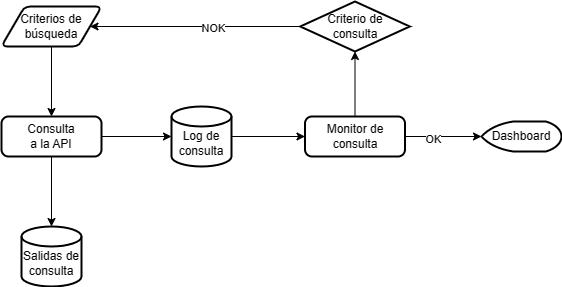

The diagram above was exported from draw.io. Its source (the exported page's mxGraphModel, read from the mxfile embedded in the PNG):
<mxGraphModel dx="1434" dy="756" grid="1" gridSize="10" guides="1" tooltips="1" connect="1" arrows="1" fold="1" page="1" pageScale="1" pageWidth="827" pageHeight="1169" math="0" shadow="0">
  <root>
    <mxCell id="WIyWlLk6GJQsqaUBKTNV-0" />
    <mxCell id="WIyWlLk6GJQsqaUBKTNV-1" parent="WIyWlLk6GJQsqaUBKTNV-0" />
    <mxCell id="CoM9IKFGORTJqKW8fFC9-2" style="edgeStyle=orthogonalEdgeStyle;rounded=0;orthogonalLoop=1;jettySize=auto;html=1;entryX=0.5;entryY=0;entryDx=0;entryDy=0;" parent="WIyWlLk6GJQsqaUBKTNV-1" source="CoM9IKFGORTJqKW8fFC9-0" target="CoM9IKFGORTJqKW8fFC9-1" edge="1">
      <mxGeometry relative="1" as="geometry" />
    </mxCell>
    <mxCell id="CoM9IKFGORTJqKW8fFC9-0" value="Criterios de búsqueda" style="shape=parallelogram;html=1;strokeWidth=2;perimeter=parallelogramPerimeter;whiteSpace=wrap;rounded=1;arcSize=12;size=0.23;" parent="WIyWlLk6GJQsqaUBKTNV-1" vertex="1">
      <mxGeometry x="110" y="80" width="100" height="40" as="geometry" />
    </mxCell>
    <mxCell id="CoM9IKFGORTJqKW8fFC9-4" style="edgeStyle=orthogonalEdgeStyle;rounded=0;orthogonalLoop=1;jettySize=auto;html=1;" parent="WIyWlLk6GJQsqaUBKTNV-1" source="CoM9IKFGORTJqKW8fFC9-1" target="CoM9IKFGORTJqKW8fFC9-3" edge="1">
      <mxGeometry relative="1" as="geometry" />
    </mxCell>
    <mxCell id="CoM9IKFGORTJqKW8fFC9-15" style="edgeStyle=orthogonalEdgeStyle;rounded=0;orthogonalLoop=1;jettySize=auto;html=1;entryX=0.5;entryY=0;entryDx=0;entryDy=0;entryPerimeter=0;" parent="WIyWlLk6GJQsqaUBKTNV-1" source="CoM9IKFGORTJqKW8fFC9-1" target="CoM9IKFGORTJqKW8fFC9-14" edge="1">
      <mxGeometry relative="1" as="geometry" />
    </mxCell>
    <mxCell id="CoM9IKFGORTJqKW8fFC9-1" value="Consulta&lt;br&gt;a la API" style="rounded=1;whiteSpace=wrap;html=1;absoluteArcSize=1;arcSize=14;strokeWidth=2;" parent="WIyWlLk6GJQsqaUBKTNV-1" vertex="1">
      <mxGeometry x="110" y="190" width="100" height="40" as="geometry" />
    </mxCell>
    <mxCell id="CoM9IKFGORTJqKW8fFC9-6" style="edgeStyle=orthogonalEdgeStyle;rounded=0;orthogonalLoop=1;jettySize=auto;html=1;entryX=0;entryY=0.5;entryDx=0;entryDy=0;" parent="WIyWlLk6GJQsqaUBKTNV-1" source="CoM9IKFGORTJqKW8fFC9-3" target="CoM9IKFGORTJqKW8fFC9-5" edge="1">
      <mxGeometry relative="1" as="geometry" />
    </mxCell>
    <mxCell id="CoM9IKFGORTJqKW8fFC9-3" value="&lt;br&gt;Log de consulta" style="strokeWidth=2;html=1;shape=mxgraph.flowchart.database;whiteSpace=wrap;" parent="WIyWlLk6GJQsqaUBKTNV-1" vertex="1">
      <mxGeometry x="280" y="180" width="60" height="60" as="geometry" />
    </mxCell>
    <mxCell id="CoM9IKFGORTJqKW8fFC9-8" style="edgeStyle=orthogonalEdgeStyle;rounded=0;orthogonalLoop=1;jettySize=auto;html=1;entryX=0.5;entryY=1;entryDx=0;entryDy=0;entryPerimeter=0;" parent="WIyWlLk6GJQsqaUBKTNV-1" source="CoM9IKFGORTJqKW8fFC9-5" target="CoM9IKFGORTJqKW8fFC9-7" edge="1">
      <mxGeometry relative="1" as="geometry" />
    </mxCell>
    <mxCell id="CoM9IKFGORTJqKW8fFC9-12" style="edgeStyle=orthogonalEdgeStyle;rounded=0;orthogonalLoop=1;jettySize=auto;html=1;" parent="WIyWlLk6GJQsqaUBKTNV-1" source="CoM9IKFGORTJqKW8fFC9-5" target="CoM9IKFGORTJqKW8fFC9-11" edge="1">
      <mxGeometry relative="1" as="geometry" />
    </mxCell>
    <mxCell id="CoM9IKFGORTJqKW8fFC9-13" value="OK" style="edgeLabel;html=1;align=center;verticalAlign=middle;resizable=0;points=[];" parent="CoM9IKFGORTJqKW8fFC9-12" vertex="1" connectable="0">
      <mxGeometry x="-0.285" y="-2" relative="1" as="geometry">
        <mxPoint x="1" as="offset" />
      </mxGeometry>
    </mxCell>
    <mxCell id="CoM9IKFGORTJqKW8fFC9-5" value="Monitor de consulta" style="rounded=1;whiteSpace=wrap;html=1;absoluteArcSize=1;arcSize=14;strokeWidth=2;" parent="WIyWlLk6GJQsqaUBKTNV-1" vertex="1">
      <mxGeometry x="413.5" y="190" width="100" height="40" as="geometry" />
    </mxCell>
    <mxCell id="CoM9IKFGORTJqKW8fFC9-9" style="edgeStyle=orthogonalEdgeStyle;rounded=0;orthogonalLoop=1;jettySize=auto;html=1;entryX=1;entryY=0.5;entryDx=0;entryDy=0;" parent="WIyWlLk6GJQsqaUBKTNV-1" source="CoM9IKFGORTJqKW8fFC9-7" target="CoM9IKFGORTJqKW8fFC9-0" edge="1">
      <mxGeometry relative="1" as="geometry" />
    </mxCell>
    <mxCell id="CoM9IKFGORTJqKW8fFC9-10" value="NOK" style="edgeLabel;html=1;align=center;verticalAlign=middle;resizable=0;points=[];" parent="CoM9IKFGORTJqKW8fFC9-9" vertex="1" connectable="0">
      <mxGeometry x="-0.174" y="1" relative="1" as="geometry">
        <mxPoint as="offset" />
      </mxGeometry>
    </mxCell>
    <mxCell id="CoM9IKFGORTJqKW8fFC9-7" value="Criterio de&lt;br&gt;consulta" style="strokeWidth=2;html=1;shape=mxgraph.flowchart.decision;whiteSpace=wrap;" parent="WIyWlLk6GJQsqaUBKTNV-1" vertex="1">
      <mxGeometry x="408.75" y="75" width="109.5" height="50" as="geometry" />
    </mxCell>
    <mxCell id="CoM9IKFGORTJqKW8fFC9-11" value="Dashboard" style="strokeWidth=2;html=1;shape=mxgraph.flowchart.display;whiteSpace=wrap;" parent="WIyWlLk6GJQsqaUBKTNV-1" vertex="1">
      <mxGeometry x="590" y="195" width="80" height="30" as="geometry" />
    </mxCell>
    <mxCell id="CoM9IKFGORTJqKW8fFC9-14" value="&lt;br&gt;Salidas de consulta" style="strokeWidth=2;html=1;shape=mxgraph.flowchart.database;whiteSpace=wrap;" parent="WIyWlLk6GJQsqaUBKTNV-1" vertex="1">
      <mxGeometry x="130" y="300" width="60" height="60" as="geometry" />
    </mxCell>
  </root>
</mxGraphModel>